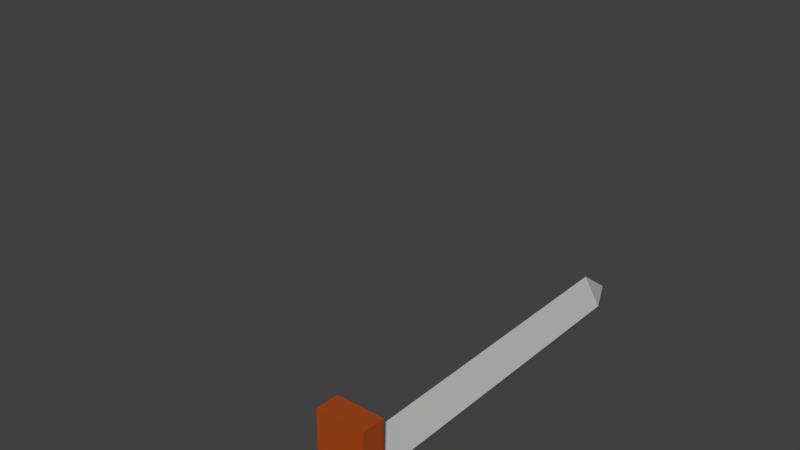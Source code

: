 # Source: Sword.blend  (saved by Blender 2.78.0; exported with 4.5.12 LTS)
import bpy
from mathutils import Matrix  # noqa: F401  (used for matrix-valued properties, if any)

bpy.ops.wm.read_factory_settings(use_empty=True)
scene = bpy.context.scene
scene.name = 'Scene'

# ---- collections
col_collection_1 = bpy.data.collections.new('Collection 1'); scene.collection.children.link(col_collection_1)

# ---- materials (node trees are filled in below, after node groups)
mat_wood = bpy.data.materials.new('Wood')
mat_wood.alpha_threshold = 0.0
mat_wood.use_transparent_shadow = False
mat_wood.diffuse_color = (0.3844, 0.06646, 0.01127, 1.0)
mat_wood.roughness = 0.5
mat_material_001 = bpy.data.materials.new('Material.001')
mat_material_001.alpha_threshold = 0.0
mat_material_001.use_transparent_shadow = False
mat_material_001.diffuse_color = (0.4819, 0.4819, 0.4819, 1.0)
mat_material_001.roughness = 0.5
mat_material_001.specular_intensity = 1.0

# ---- material node trees

# ---- world
world_world = bpy.data.worlds.new('World'); scene.world = world_world
world_world.color = (0.05088, 0.05088, 0.05088)
world_world.use_sun_shadow = False
world_world.sun_shadow_jitter_overblur = 0.0
world_world.cycles.sampling_method = 'MANUAL'

# ---- meshes
me_cylinder = bpy.data.meshes.new('Cylinder')
me_cylinder.from_pydata([(0.0, 1.0, -1.0), (0.0, 1.0, 1.0), (0.1951, 0.9808, -1.0), (0.1951, 0.9808, 1.0), (0.3827, 0.9239, -1.0), (0.3827, 0.9239, 1.0), (0.5556, 0.8315, -1.0), (0.5556, 0.8315, 1.0), (0.7071, 0.7071, -1.0), (0.7071, 0.7071, 1.0), (0.8315, 0.5556, -1.0), (0.8315, 0.5556, 1.0), (0.9239, 0.3827, -1.0), (0.9239, 0.3827, 1.0), (0.9808, 0.1951, -1.0), (0.9808, 0.1951, 1.0), (1.0, 7.55e-08, -1.0), (1.0, 7.55e-08, 1.0), (0.9808, -0.1951, -1.0), (0.9808, -0.1951, 1.0), (0.9239, -0.3827, -1.0), (0.9239, -0.3827, 1.0), (0.8315, -0.5556, -1.0), (0.8315, -0.5556, 1.0), (0.7071, -0.7071, -1.0), (0.7071, -0.7071, 1.0), (0.5556, -0.8315, -1.0), (0.5556, -0.8315, 1.0), (0.3827, -0.9239, -1.0), (0.3827, -0.9239, 1.0), (0.1951, -0.9808, -1.0), (0.1951, -0.9808, 1.0), (-3.258e-07, -1.0, -1.0), (-3.258e-07, -1.0, 1.0), (-0.1951, -0.9808, -1.0), (-0.1951, -0.9808, 1.0), (-0.3827, -0.9239, -1.0), (-0.3827, -0.9239, 1.0), (-0.5556, -0.8315, -1.0), (-0.5556, -0.8315, 1.0), (-0.7071, -0.7071, -1.0), (-0.7071, -0.7071, 1.0), (-0.8315, -0.5556, -1.0), (-0.8315, -0.5556, 1.0), (-0.9239, -0.3827, -1.0), (-0.9239, -0.3827, 1.0), (-0.9808, -0.1951, -1.0), (-0.9808, -0.1951, 1.0), (-1.0, 9.656e-07, -1.0), (-1.0, 9.656e-07, 1.0), (-0.9808, 0.1951, -1.0), (-0.9808, 0.1951, 1.0), (-0.9239, 0.3827, -1.0), (-0.9239, 0.3827, 1.0), (-0.8315, 0.5556, -1.0), (-0.8315, 0.5556, 1.0), (-0.7071, 0.7071, -1.0), (-0.7071, 0.7071, 1.0), (-0.5556, 0.8315, -1.0), (-0.5556, 0.8315, 1.0), (-0.3827, 0.9239, -1.0), (-0.3827, 0.9239, 1.0), (-0.1951, 0.9808, -1.0), (-0.1951, 0.9808, 1.0)], [], [(0, 1, 3, 2), (2, 3, 5, 4), (4, 5, 7, 6), (6, 7, 9, 8), (8, 9, 11, 10), (10, 11, 13, 12), (12, 13, 15, 14), (14, 15, 17, 16), (16, 17, 19, 18), (18, 19, 21, 20), (20, 21, 23, 22), (22, 23, 25, 24), (24, 25, 27, 26), (26, 27, 29, 28), (28, 29, 31, 30), (30, 31, 33, 32), (32, 33, 35, 34), (34, 35, 37, 36), (36, 37, 39, 38), (38, 39, 41, 40), (40, 41, 43, 42), (42, 43, 45, 44), (44, 45, 47, 46), (46, 47, 49, 48), (48, 49, 51, 50), (50, 51, 53, 52), (52, 53, 55, 54), (54, 55, 57, 56), (56, 57, 59, 58), (58, 59, 61, 60), (3, 1, 63, 61, 59, 57, 55, 53, 51, 49, 47, 45, 43, 41, 39, 37, 35, 33, 31, 29, 27, 25, 23, 21, 19, 17, 15, 13, 11, 9, 7, 5), (60, 61, 63, 62), (62, 63, 1, 0), (0, 2, 4, 6, 8, 10, 12, 14, 16, 18, 20, 22, 24, 26, 28, 30, 32, 34, 36, 38, 40, 42, 44, 46, 48, 50, 52, 54, 56, 58, 60, 62)])
me_cylinder.materials.append(mat_wood)
me_cylinder.use_remesh_preserve_volume = False
me_cylinder.use_remesh_preserve_attributes = False
me_cylinder.use_mirror_vertex_groups = False
me_cylinder.update()
me_cube_001 = bpy.data.meshes.new('Cube.001')
me_cube_001.from_pydata([(-1.0, -1.0, -1.0), (-1.0, -1.0, 1.0), (-1.0, 1.0, -1.0), (-1.0, 1.0, 1.0), (1.0, -1.0, -1.0), (1.0, -1.0, 1.0), (1.0, 1.0, -1.0), (1.0, 1.0, 1.0)], [], [(0, 1, 3, 2), (2, 3, 7, 6), (6, 7, 5, 4), (4, 5, 1, 0), (2, 6, 4, 0), (7, 3, 1, 5)])
me_cube_001.materials.append(mat_wood)
me_cube_001.use_remesh_preserve_volume = False
me_cube_001.use_remesh_preserve_attributes = False
me_cube_001.use_mirror_vertex_groups = False
me_cube_001.update()
me_cube_003 = bpy.data.meshes.new('Cube.003')
me_cube_003.from_pydata([(-1.645, -1.645, -1.0), (-1.645, -1.645, 1.0), (-1.0, 1.0, -1.0), (-1.0, 1.0, 1.0), (1.0, -1.0, -1.0), (1.0, -1.0, 1.0), (1.501, 1.501, -1.0), (1.501, 1.501, 1.0), (-1.009, 0.9613, 1.0), (-0.01212, -0.01213, 1.222)], [], [(0, 1, 8, 3, 2), (2, 3, 7, 6), (6, 7, 5, 4), (4, 5, 1, 0), (2, 6, 4, 0), (7, 9, 5), (5, 9, 1), (9, 7, 3, 8), (1, 9, 8)])
me_cube_003.materials.append(mat_material_001)
me_cube_003.use_remesh_preserve_volume = False
me_cube_003.use_remesh_preserve_attributes = False
me_cube_003.use_mirror_vertex_groups = False
me_cube_003.update()
arm_armature = bpy.data.armatures.new('Armature')  # bones are not reproduced

# ---- objects
ob_armature = bpy.data.objects.new('Armature', arm_armature)
ob_handle = bpy.data.objects.new('Handle', me_cylinder)
ob_guard = bpy.data.objects.new('Guard', me_cube_001)
ob_blade = bpy.data.objects.new('Blade', me_cube_003)

# ---- transforms, parenting, visibility, modifiers, constraints
ob_armature.location = (0.0, 0.0, 0.0)
ob_armature.lineart.crease_threshold = 0.0
ob_handle.parent = ob_armature
ob_handle.matrix_parent_inverse = Matrix(((1.0, 0.0, 0.0, 0.0), (0.0, 0.0, 1.0, -1.0), (0.0, -1.0, 0.0, 0.0), (0.0, 0.0, 0.0, 1.0)))
ob_handle.location = (0.0, 0.0, 0.0)
ob_handle.scale = (0.13, 0.13, 0.4)
ob_handle.lineart.crease_threshold = 0.0
ob_guard.parent = ob_handle
ob_guard.matrix_parent_inverse = Matrix(((7.692, 0.0, 0.0, 0.0), (0.0, 7.692, 0.0, 0.0), (0.0, 0.0, 2.5, 0.0), (0.0, 0.0, 0.0, 1.0)))
ob_guard.location = (0.0, 0.0, 0.5)
ob_guard.scale = (0.2, 0.5, 0.1)
ob_guard.lineart.crease_threshold = 0.0
ob_blade.parent = ob_guard
ob_blade.matrix_parent_inverse = Matrix(((5.0, 0.0, 0.0, -0.0), (0.0, 2.0, 0.0, -0.0), (0.0, 0.0, 10.0, -5.0), (0.0, 0.0, 0.0, 1.0)))
ob_blade.location = (0.0, 0.0, 2.0)
ob_blade.rotation_euler = (0.0, 0.0, 0.7854)
ob_blade.scale = (0.09919, 0.09919, 1.4)
ob_blade.lineart.crease_threshold = 0.0

# ---- collection membership
col_collection_1.objects.link(ob_armature)
col_collection_1.objects.link(ob_handle)
col_collection_1.objects.link(ob_guard)
col_collection_1.objects.link(ob_blade)

# ---- scene / render settings (as saved in the file)
scene.frame_start = 1; scene.frame_end = 250; scene.frame_set(1)
scene.render.engine = 'BLENDER_EEVEE_NEXT'
scene.render.resolution_percentage = 50
scene.render.dither_intensity = 0.0
scene.cycles.use_denoising = False
scene.cycles.samples = 128
scene.cycles.sampling_pattern = 'TABULATED_SOBOL'
scene.cycles.light_sampling_threshold = 0.0
scene.cycles.use_adaptive_sampling = False
scene.cycles.use_light_tree = False
scene.cycles.blur_glossy = 0.0
scene.cycles.sample_clamp_indirect = 0.0
scene.view_settings.view_transform = 'Standard'
bpy.context.view_layer.update()

# ---- added for rendering (the .blend has no active camera and no usable light): camera, sun
cam_auto = bpy.data.cameras.new('AutoCamera')
cam_auto.lens = 50.0
cam_auto.sensor_width = 36.0
cam_auto.clip_end = 1000.0
ob_auto_camera = bpy.data.objects.new('AutoCamera', cam_auto)
scene.collection.objects.link(ob_auto_camera)
ob_auto_camera.location = (3.93523, -4.72228, 4.80339)
ob_auto_camera.rotation_euler = (1.09748, -7.21219e-08, 0.694738)
scene.camera = ob_auto_camera
light_auto_sun = bpy.data.lights.new('AutoSun', 'SUN')
light_auto_sun.energy = 3.0
light_auto_sun.angle = 0.0523599
ob_auto_sun = bpy.data.objects.new('AutoSun', light_auto_sun)
scene.collection.objects.link(ob_auto_sun)
ob_auto_sun.rotation_euler = (0.872665, 0.174533, 0.523599)
bpy.context.view_layer.update()
